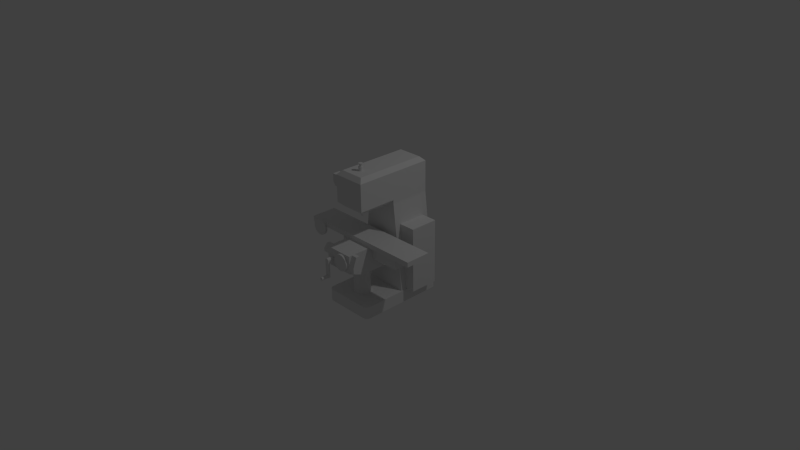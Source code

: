 # Source: mill.blend  (saved by Blender 2.73.0; exported with 4.5.12 LTS)
import bpy
from mathutils import Matrix  # noqa: F401  (used for matrix-valued properties, if any)

bpy.ops.wm.read_factory_settings(use_empty=True)
scene = bpy.context.scene
scene.name = 'Scene'

# ---- collections
col_collection_1 = bpy.data.collections.new('Collection 1'); scene.collection.children.link(col_collection_1)

# ---- world
world_world = bpy.data.worlds.new('World'); scene.world = world_world
world_world.color = (0.05088, 0.05088, 0.05088)
world_world.use_sun_shadow = False
world_world.sun_shadow_jitter_overblur = 0.0
world_world.cycles.sampling_method = 'MANUAL'
world_world.cycles.sample_map_resolution = 256

# ---- cameras
cam_camera = bpy.data.cameras.new('Camera')
cam_camera.clip_end = 100.0
cam_camera.lens = 35.0
cam_camera.sensor_width = 32.0
cam_camera.sensor_height = 18.0
cam_camera.ortho_scale = 7.314
cam_camera.dof.focus_distance = 0.0
cam_camera.dof.aperture_fstop = 128.0

# ---- lights
light_lamp = bpy.data.lights.new('Lamp', 'POINT')
light_lamp.transmission_factor = 0.0
light_lamp.cutoff_distance = 30.0
light_lamp.energy = 100.0
light_lamp.shadow_buffer_clip_start = 1.001
light_lamp.shadow_soft_size = 0.1
light_lamp.shadow_maximum_resolution = 0.006
light_lamp.use_absolute_resolution = True
light_lamp.cycles.use_multiple_importance_sampling = False

# ---- meshes
me_mill = bpy.data.meshes.new('mill')
me_mill.from_pydata([(582.5, 1150.0, 520.0), (587.9, 1200.0, 520.0), (440.0, 1150.0, 520.0), (440.0, 1200.0, 520.0), (590.0, 1220.0, 550.0), (587.9, 1200.0, 470.0), (590.0, 1220.0, 50.0), (582.5, 1150.0, 470.0), (475.0, 150.0, 50.0), (475.0, 150.0, 550.0), (980.0, 800.0, 610.0), (980.0, 800.0, 660.0), (980.0, 650.0, 660.0), (980.0, 800.0, 550.0), (980.0, 500.0, 550.0), (980.0, 500.0, 1010.0), (980.0, 650.0, 870.0), (980.0, 610.0, 1210.0), (980.0, 580.0, 1210.0), (980.0, 610.0, 1120.0), (980.0, 800.0, 1120.0), (980.0, 800.0, 920.0), (980.0, 800.0, 870.0), (620.0, 580.0, 1210.0), (620.0, 710.0, 1210.0), (620.0, 500.0, 1010.0), (620.0, 710.0, 1130.0), (620.0, 700.0, 860.0), (620.0, 500.0, 550.0), (620.0, 700.0, 660.0), (620.0, 800.0, 860.0), (620.0, 800.0, 920.0), (620.0, 800.0, 1130.0), (620.0, 800.0, 660.0), (620.0, 800.0, 610.0), (620.0, 800.0, 550.0), (711.9, 496.1, 1300.0), (714.4, 493.8, 1300.0), (725.0, 680.0, 1300.0), (702.5, 499.8, 1300.0), (705.9, 499.1, 1300.0), (709.0, 497.9, 1300.0), (716.6, 491.2, 1300.0), (718.2, 488.2, 1300.0), (725.0, 480.0, 1300.0), (724.9, 682.1, 1300.0), (690.7, 703.2, 1300.0), (699.2, 500.0, 1300.0), (686.9, 701.3, 1300.0), (683.5, 698.8, 1300.0), (684.4, 492.6, 1300.0), (686.8, 495.0, 1300.0), (675.0, 680.0, 1300.0), (689.5, 497.0, 1300.0), (692.5, 498.6, 1300.0), (680.5, 695.7, 1300.0), (678.2, 692.2, 1300.0), (676.4, 688.3, 1300.0), (675.4, 684.2, 1300.0), (695.8, 499.6, 1300.0), (703.2, 704.8, 1300.0), (724.2, 686.3, 1300.0), (698.9, 705.0, 1300.0), (694.7, 704.4, 1300.0), (722.8, 690.3, 1300.0), (720.7, 694.0, 1300.0), (718.0, 697.3, 1300.0), (714.9, 700.1, 1300.0), (711.3, 702.3, 1300.0), (707.3, 703.9, 1300.0), (680.0, 480.0, 1300.0), (675.0, 480.0, 1300.0), (680.3, 476.6, 1300.0), (675.3, 475.9, 1300.0), (681.1, 473.3, 1300.0), (676.4, 471.9, 1300.0), (682.5, 470.2, 1300.0), (678.0, 468.1, 1300.0), (684.4, 467.4, 1300.0), (680.3, 464.6, 1300.0), (686.8, 465.0, 1300.0), (683.1, 461.6, 1300.0), (689.5, 463.0, 1300.0), (686.3, 459.1, 1300.0), (692.5, 461.4, 1300.0), (690.0, 457.1, 1300.0), (695.8, 460.4, 1300.0), (693.9, 455.8, 1300.0), (699.2, 460.0, 1300.0), (697.9, 455.1, 1300.0), (702.5, 460.2, 1300.0), (702.1, 455.1, 1300.0), (705.9, 460.9, 1300.0), (706.1, 455.8, 1300.0), (709.0, 462.1, 1300.0), (710.0, 457.1, 1300.0), (711.9, 463.9, 1300.0), (713.7, 459.1, 1300.0), (714.4, 466.2, 1300.0), (716.9, 461.6, 1300.0), (716.6, 468.8, 1300.0), (719.7, 464.6, 1300.0), (718.2, 471.8, 1300.0), (722.0, 468.1, 1300.0), (719.4, 475.0, 1300.0), (723.6, 471.9, 1300.0), (719.9, 478.3, 1300.0), (724.7, 475.9, 1300.0), (719.9, 481.7, 1300.0), (719.4, 485.0, 1300.0), (680.3, 483.4, 1300.0), (681.1, 486.7, 1300.0), (682.5, 489.8, 1300.0), (782.2, 752.8, 1210.0), (793.9, 765.1, 1210.0), (718.0, 697.3, 1210.0), (1050.0, 610.0, 1210.0), (1050.0, 680.0, 1210.0), (980.0, 680.0, 1210.0), (550.0, 750.0, 1210.0), (550.0, 710.0, 1210.0), (620.0, 750.0, 1210.0), (686.9, 701.3, 1210.0), (690.7, 703.2, 1210.0), (620.0, 800.0, 1210.0), (694.7, 704.4, 1210.0), (714.9, 700.1, 1210.0), (694.7, 655.6, 1210.0), (690.7, 656.8, 1210.0), (680.5, 695.7, 1210.0), (683.5, 698.8, 1210.0), (980.0, 800.0, 1210.0), (889.3, 785.6, 1210.0), (905.0, 779.3, 1210.0), (782.2, 627.2, 1210.0), (772.7, 641.2, 1210.0), (725.0, 680.0, 1210.0), (760.0, 690.0, 1210.0), (761.4, 706.9, 1210.0), (722.8, 690.3, 1210.0), (724.2, 673.7, 1210.0), (722.8, 669.7, 1210.0), (793.9, 614.9, 1210.0), (919.5, 770.4, 1210.0), (932.2, 759.2, 1210.0), (942.9, 746.0, 1210.0), (951.1, 731.2, 1210.0), (956.8, 715.2, 1210.0), (855.8, 590.1, 1210.0), (724.9, 677.9, 1210.0), (720.7, 666.0, 1210.0), (718.0, 662.7, 1210.0), (807.6, 604.8, 1210.0), (714.9, 659.9, 1210.0), (711.3, 657.7, 1210.0), (959.6, 698.5, 1210.0), (960.0, 690.0, 1210.0), (959.6, 681.5, 1210.0), (956.8, 664.8, 1210.0), (919.5, 609.6, 1210.0), (905.0, 600.7, 1210.0), (686.9, 658.7, 1210.0), (683.5, 661.2, 1210.0), (680.5, 664.3, 1210.0), (698.9, 705.0, 1210.0), (703.2, 704.8, 1210.0), (707.3, 703.9, 1210.0), (822.7, 782.8, 1210.0), (838.9, 787.8, 1210.0), (855.8, 789.9, 1210.0), (872.7, 789.2, 1210.0), (951.1, 648.8, 1210.0), (942.9, 634.0, 1210.0), (932.2, 620.8, 1210.0), (889.3, 594.4, 1210.0), (872.7, 590.8, 1210.0), (838.9, 592.2, 1210.0), (822.7, 597.2, 1210.0), (807.6, 775.2, 1210.0), (711.3, 702.3, 1210.0), (720.7, 694.0, 1210.0), (765.7, 723.3, 1210.0), (772.7, 738.8, 1210.0), (707.3, 656.1, 1210.0), (703.2, 655.2, 1210.0), (698.9, 655.0, 1210.0), (675.0, 680.0, 1210.0), (675.4, 684.2, 1210.0), (676.4, 688.3, 1210.0), (678.2, 692.2, 1210.0), (678.2, 667.8, 1210.0), (676.4, 671.7, 1210.0), (675.4, 675.8, 1210.0), (765.7, 656.7, 1210.0), (761.4, 673.1, 1210.0), (724.9, 682.1, 1210.0), (724.2, 686.3, 1210.0), (470.0, 800.0, 660.0), (52.02, 800.0, 920.0), (0.0, 800.0, 920.0), (0.0, 800.0, 610.0), (248.0, 800.0, 920.0), (470.0, 800.0, 860.0), (1350.0, 800.0, 870.0), (1350.0, 800.0, 660.0), (1600.0, 800.0, 610.0), (1600.0, 800.0, 920.0), (1600.0, 860.0, 920.0), (210.0, 860.0, 920.0), (222.2, 849.2, 920.0), (232.9, 836.0, 920.0), (241.1, 821.2, 920.0), (246.8, 805.2, 920.0), (0.0, 860.0, 920.0), (55.71, 813.3, 920.0), (62.7, 828.8, 920.0), (72.2, 842.8, 920.0), (83.93, 855.1, 920.0), (90.0, 860.0, 920.0), (550.0, 1448.0, 1010.0), (550.0, 1448.0, 920.0), (590.0, 1448.0, 1010.0), (590.0, 1448.0, 920.0), (520.0, 1498.0, 1010.0), (520.0, 1498.0, 920.0), (520.0, 1588.0, 1010.0), (520.0, 1588.0, 920.0), (590.0, 1588.0, 1010.0), (590.0, 1588.0, 920.0), (699.9, 150.0, 793.9), (712.2, 150.0, 782.2), (726.2, 150.0, 772.7), (741.7, 150.0, 765.7), (1105.0, 150.0, 50.0), (1055.0, 150.0, 0.0), (525.0, 150.0, 1100.0), (1055.0, 150.0, 1100.0), (783.5, 150.0, 959.6), (525.0, 150.0, 0.0), (515.6, 150.0, 0.7387), (506.5, 150.0, 2.937), (497.8, 150.0, 6.54), (489.7, 150.0, 11.46), (482.6, 150.0, 17.57), (766.5, 150.0, 959.6), (749.8, 150.0, 956.8), (733.8, 150.0, 951.1), (758.1, 150.0, 761.4), (775.0, 150.0, 760.0), (1105.0, 150.0, 550.0), (791.9, 150.0, 761.4), (808.3, 150.0, 765.7), (476.5, 150.0, 24.73), (471.5, 150.0, 32.76), (467.9, 150.0, 41.46), (675.1, 150.0, 855.8), (677.2, 150.0, 838.9), (823.8, 150.0, 772.7), (837.8, 150.0, 782.2), (850.1, 150.0, 793.9), (1114.0, 150.0, 50.61), (1112.0, 150.0, 41.46), (1108.0, 150.0, 32.76), (1104.0, 150.0, 24.73), (1082.0, 150.0, 6.54), (1074.0, 150.0, 2.937), (1064.0, 150.0, 0.7387), (679.4, 150.0, 889.3), (675.8, 150.0, 872.7), (465.0, 150.0, 1040.0), (682.2, 150.0, 822.7), (689.8, 150.0, 807.6), (860.2, 150.0, 807.6), (867.8, 150.0, 822.7), (872.8, 150.0, 838.9), (1097.0, 150.0, 17.57), (1090.0, 150.0, 11.46), (874.9, 150.0, 855.8), (874.2, 150.0, 872.7), (1115.0, 150.0, 1040.0), (844.2, 150.0, 932.2), (831.0, 150.0, 942.9), (694.6, 150.0, 919.5), (476.5, 150.0, 1075.0), (482.6, 150.0, 1082.0), (471.5, 150.0, 1067.0), (465.0, 150.0, 60.0), (465.7, 150.0, 50.61), (816.2, 150.0, 951.1), (800.2, 150.0, 956.8), (719.0, 150.0, 942.9), (705.8, 150.0, 932.2), (515.6, 150.0, 1099.0), (506.5, 150.0, 1097.0), (1115.0, 150.0, 60.0), (489.7, 150.0, 1089.0), (497.8, 150.0, 1093.0), (685.7, 150.0, 905.0), (465.7, 150.0, 1049.0), (467.9, 150.0, 1059.0), (855.4, 150.0, 919.5), (1097.0, 150.0, 1082.0), (1104.0, 150.0, 1075.0), (870.6, 150.0, 889.3), (864.3, 150.0, 905.0), (1114.0, 150.0, 1049.0), (1074.0, 150.0, 1097.0), (1082.0, 150.0, 1093.0), (1090.0, 150.0, 1089.0), (1108.0, 150.0, 1067.0), (1112.0, 150.0, 1059.0), (1064.0, 150.0, 1099.0), (758.1, 500.0, 761.4), (741.7, 500.0, 765.7), (726.2, 500.0, 772.7), (712.2, 500.0, 782.2), (837.8, 500.0, 782.2), (823.8, 500.0, 772.7), (733.8, 500.0, 951.1), (749.8, 500.0, 956.8), (864.3, 500.0, 905.0), (870.6, 500.0, 889.3), (808.3, 500.0, 765.7), (791.9, 500.0, 761.4), (775.0, 500.0, 760.0), (874.2, 500.0, 872.7), (874.9, 500.0, 855.8), (872.8, 500.0, 838.9), (867.8, 500.0, 822.7), (860.2, 500.0, 807.6), (850.1, 500.0, 793.9), (816.2, 500.0, 951.1), (831.0, 500.0, 942.9), (766.5, 500.0, 959.6), (783.5, 500.0, 959.6), (800.2, 500.0, 956.8), (844.2, 500.0, 932.2), (855.4, 500.0, 919.5), (699.9, 500.0, 793.9), (689.8, 500.0, 807.6), (682.2, 500.0, 822.7), (675.8, 500.0, 872.7), (679.4, 500.0, 889.3), (685.7, 500.0, 905.0), (694.6, 500.0, 919.5), (705.8, 500.0, 932.2), (719.0, 500.0, 942.9), (677.2, 500.0, 838.9), (675.1, 500.0, 855.8), (675.0, 500.0, 860.0), (1018.0, 957.0, 475.0), (990.0, 1220.0, 550.0), (990.0, 1220.0, 50.0), (1018.0, 957.0, 125.0), (1104.0, 157.0, 125.0), (1104.0, 157.0, 475.0), (620.0, 800.0, 1170.0), (980.0, 800.0, 1165.0), (1050.0, 800.0, 1165.0), (1050.0, 800.0, 1120.0), (550.0, 800.0, 1130.0), (550.0, 800.0, 1170.0), (990.0, 1270.0, 550.0), (940.0, 1220.0, 550.0), (640.0, 1220.0, 550.0), (590.0, 1270.0, 550.0), (800.0, 1160.0, 840.4), (825.0, 1160.0, 841.5), (799.8, 1160.0, 842.1), (824.2, 1160.0, 847.4), (799.3, 1160.0, 843.7), (822.5, 1160.0, 853.0), (798.5, 1160.0, 845.2), (819.8, 1160.0, 858.4), (797.5, 1160.0, 846.6), (816.3, 1160.0, 863.1), (796.3, 1160.0, 847.8), (812.0, 1160.0, 867.2), (794.9, 1160.0, 848.7), (807.1, 1160.0, 870.6), (793.3, 1160.0, 849.4), (801.7, 1160.0, 873.0), (791.7, 1160.0, 849.9), (795.9, 1160.0, 874.5), (790.0, 1160.0, 850.0), (790.0, 1160.0, 875.0), (788.3, 1160.0, 849.9), (784.1, 1160.0, 874.5), (786.7, 1160.0, 849.4), (778.3, 1160.0, 873.0), (785.1, 1160.0, 848.7), (772.9, 1160.0, 870.6), (783.7, 1160.0, 847.8), (768.0, 1160.0, 867.2), (782.5, 1160.0, 846.6), (763.7, 1160.0, 863.1), (781.5, 1160.0, 845.2), (760.2, 1160.0, 858.4), (780.7, 1160.0, 843.7), (757.5, 1160.0, 853.0), (780.2, 1160.0, 842.1), (755.8, 1160.0, 847.4), (780.0, 1160.0, 840.4), (755.0, 1160.0, 841.5), (780.1, 1160.0, 838.7), (755.3, 1160.0, 835.6), (780.4, 1160.0, 837.1), (756.5, 1160.0, 829.8), (781.1, 1160.0, 835.5), (758.7, 1160.0, 824.2), (782.0, 1160.0, 834.1), (761.9, 1160.0, 819.2), (783.1, 1160.0, 832.8), (765.8, 1160.0, 814.7), (784.4, 1160.0, 831.7), (770.4, 1160.0, 811.0), (785.9, 1160.0, 830.9), (775.6, 1160.0, 808.1), (787.5, 1160.0, 830.3), (781.2, 1160.0, 806.1), (789.2, 1160.0, 830.0), (787.0, 1160.0, 805.1), (790.0, 1160.0, 830.0), (790.0, 1160.0, 805.0), (790.8, 1160.0, 830.0), (793.0, 1160.0, 805.1), (792.5, 1160.0, 830.3), (798.8, 1160.0, 806.1), (794.1, 1160.0, 830.9), (804.4, 1160.0, 808.1), (795.6, 1160.0, 831.7), (809.6, 1160.0, 811.0), (796.9, 1160.0, 832.8), (814.2, 1160.0, 814.7), (798.0, 1160.0, 834.1), (818.1, 1160.0, 819.2), (798.9, 1160.0, 835.5), (821.3, 1160.0, 824.2), (799.6, 1160.0, 837.1), (823.5, 1160.0, 829.8), (799.9, 1160.0, 838.7), (824.7, 1160.0, 835.6), (752.5, 1200.0, 873.0), (748.7, 1200.0, 876.3), (747.4, 1200.0, 866.2), (743.2, 1200.0, 868.8), (743.6, 1200.0, 858.6), (739.0, 1200.0, 860.5), (741.1, 1200.0, 850.5), (736.2, 1200.0, 851.6), (740.0, 1200.0, 842.1), (735.0, 1200.0, 842.3), (740.4, 1200.0, 833.6), (735.4, 1200.0, 833.0), (742.2, 1200.0, 825.4), (737.4, 1200.0, 823.9), (745.4, 1200.0, 817.5), (740.9, 1200.0, 815.2), (749.8, 1200.0, 810.3), (745.8, 1200.0, 807.3), (755.4, 1200.0, 803.9), (751.9, 1200.0, 800.3), (762.0, 1200.0, 798.6), (759.2, 1200.0, 794.4), (769.4, 1200.0, 794.4), (767.3, 1200.0, 789.9), (777.4, 1200.0, 791.6), (776.1, 1200.0, 786.8), (785.8, 1200.0, 790.2), (785.3, 1200.0, 785.2), (790.0, 1200.0, 790.0), (790.0, 1200.0, 785.0), (794.2, 1200.0, 790.2), (794.7, 1200.0, 785.2), (802.6, 1200.0, 791.6), (803.9, 1200.0, 786.8), (810.6, 1200.0, 794.4), (812.7, 1200.0, 789.9), (818.0, 1200.0, 798.6), (820.8, 1200.0, 794.4), (824.6, 1200.0, 803.9), (828.1, 1200.0, 800.3), (830.2, 1200.0, 810.3), (834.2, 1200.0, 807.3), (834.6, 1200.0, 817.5), (839.1, 1200.0, 815.2), (837.8, 1200.0, 825.4), (842.6, 1200.0, 823.9), (839.6, 1200.0, 833.6), (844.6, 1200.0, 833.0), (840.0, 1200.0, 842.1), (845.0, 1200.0, 842.3), (838.9, 1200.0, 850.5), (843.8, 1200.0, 851.6), (836.4, 1200.0, 858.6), (841.0, 1200.0, 860.5), (832.6, 1200.0, 866.2), (836.8, 1200.0, 868.8), (827.5, 1200.0, 873.0), (831.3, 1200.0, 876.3), (821.4, 1200.0, 878.9), (824.6, 1200.0, 882.8), (814.4, 1200.0, 883.7), (816.8, 1200.0, 888.0), (806.7, 1200.0, 887.1), (808.3, 1200.0, 891.9), (798.5, 1200.0, 889.3), (799.3, 1200.0, 894.2), (790.0, 1200.0, 890.0), (790.0, 1200.0, 895.0), (781.5, 1200.0, 889.3), (780.7, 1200.0, 894.2), (773.3, 1200.0, 887.1), (771.7, 1200.0, 891.9), (765.6, 1200.0, 883.7), (763.2, 1200.0, 888.0), (758.6, 1200.0, 878.9), (755.4, 1200.0, 882.8), (803.9, 1220.0, 786.8), (794.7, 1220.0, 785.2), (776.1, 1220.0, 786.8), (767.3, 1220.0, 789.9), (785.3, 1220.0, 785.2), (824.6, 1220.0, 882.8), (831.3, 1220.0, 876.3), (940.0, 1220.0, 970.0), (735.0, 1220.0, 842.3), (736.2, 1220.0, 851.6), (640.0, 1220.0, 970.0), (739.0, 1220.0, 860.5), (743.2, 1220.0, 868.8), (748.7, 1220.0, 876.3), (755.4, 1220.0, 882.8), (763.2, 1220.0, 888.0), (836.8, 1220.0, 868.8), (841.0, 1220.0, 860.5), (843.8, 1220.0, 851.6), (839.1, 1220.0, 815.2), (834.2, 1220.0, 807.3), (828.1, 1220.0, 800.3), (759.2, 1220.0, 794.4), (751.9, 1220.0, 800.3), (745.8, 1220.0, 807.3), (790.0, 1220.0, 895.0), (799.3, 1220.0, 894.2), (808.3, 1220.0, 891.9), (816.8, 1220.0, 888.0), (845.0, 1220.0, 842.3), (844.6, 1220.0, 833.0), (842.6, 1220.0, 823.9), (820.8, 1220.0, 794.4), (812.7, 1220.0, 789.9), (740.9, 1220.0, 815.2), (737.4, 1220.0, 823.9), (735.4, 1220.0, 833.0), (771.7, 1220.0, 891.9), (780.7, 1220.0, 894.2), (775.0, 1700.0, 839.4), (765.0, 1700.0, 838.9), (775.1, 1700.0, 841.9), (765.2, 1700.0, 843.2), (775.7, 1700.0, 844.4), (766.1, 1700.0, 847.3), (776.6, 1700.0, 846.8), (767.7, 1700.0, 851.3), (777.9, 1700.0, 848.9), (769.9, 1700.0, 854.9), (779.6, 1700.0, 850.8), (772.7, 1700.0, 858.0), (781.6, 1700.0, 852.4), (776.0, 1700.0, 860.7), (783.8, 1700.0, 853.7), (779.7, 1700.0, 862.8), (786.2, 1700.0, 854.5), (783.7, 1700.0, 864.2), (788.7, 1700.0, 854.9), (787.9, 1700.0, 864.9), (790.0, 1700.0, 855.0), (790.0, 1700.0, 865.0), (791.3, 1700.0, 854.9), (792.1, 1700.0, 864.9), (793.8, 1700.0, 854.5), (796.3, 1700.0, 864.2), (796.2, 1700.0, 853.7), (800.3, 1700.0, 862.8), (798.4, 1700.0, 852.4), (804.0, 1700.0, 860.7), (800.4, 1700.0, 850.8), (807.3, 1700.0, 858.0), (802.1, 1700.0, 848.9), (810.1, 1700.0, 854.9), (803.4, 1700.0, 846.8), (812.3, 1700.0, 851.3), (804.3, 1700.0, 844.4), (813.9, 1700.0, 847.3), (804.9, 1700.0, 841.9), (814.8, 1700.0, 843.2), (805.0, 1700.0, 839.4), (815.0, 1700.0, 838.9), (804.7, 1700.0, 836.8), (814.4, 1700.0, 834.7), (803.9, 1700.0, 834.4), (813.2, 1700.0, 830.7), (802.8, 1700.0, 832.1), (811.3, 1700.0, 826.9), (801.3, 1700.0, 830.1), (808.8, 1700.0, 823.5), (799.4, 1700.0, 828.3), (805.7, 1700.0, 820.5), (797.3, 1700.0, 826.9), (802.2, 1700.0, 818.2), (795.0, 1700.0, 825.9), (798.3, 1700.0, 816.4), (792.5, 1700.0, 825.2), (794.2, 1700.0, 815.4), (790.0, 1700.0, 825.0), (790.0, 1700.0, 815.0), (787.5, 1700.0, 825.2), (785.8, 1700.0, 815.4), (785.0, 1700.0, 825.9), (781.7, 1700.0, 816.4), (782.7, 1700.0, 826.9), (777.8, 1700.0, 818.2), (780.6, 1700.0, 828.3), (774.3, 1700.0, 820.5), (778.7, 1700.0, 830.1), (771.2, 1700.0, 823.5), (777.2, 1700.0, 832.1), (768.7, 1700.0, 826.9), (776.1, 1700.0, 834.4), (766.8, 1700.0, 830.7), (775.3, 1700.0, 836.8), (765.6, 1700.0, 834.7), (796.3, 1650.0, 864.2), (792.1, 1650.0, 864.9), (940.0, 1650.0, 970.0), (783.7, 1650.0, 864.2), (779.7, 1650.0, 862.8), (640.0, 1650.0, 970.0), (787.9, 1650.0, 864.9), (640.0, 1650.0, 100.0), (777.8, 1650.0, 818.2), (781.7, 1650.0, 816.4), (785.8, 1650.0, 815.4), (790.0, 1650.0, 815.0), (940.0, 1650.0, 100.0), (794.2, 1650.0, 815.4), (798.3, 1650.0, 816.4), (813.9, 1650.0, 847.3), (814.8, 1650.0, 843.2), (815.0, 1650.0, 838.9), (776.0, 1650.0, 860.7), (772.7, 1650.0, 858.0), (769.9, 1650.0, 854.9), (767.7, 1650.0, 851.3), (766.1, 1650.0, 847.3), (765.2, 1650.0, 843.2), (768.7, 1650.0, 826.9), (771.2, 1650.0, 823.5), (774.3, 1650.0, 820.5), (808.8, 1650.0, 823.5), (811.3, 1650.0, 826.9), (813.2, 1650.0, 830.7), (814.4, 1650.0, 834.7), (812.3, 1650.0, 851.3), (810.1, 1650.0, 854.9), (807.3, 1650.0, 858.0), (765.0, 1650.0, 838.9), (765.6, 1650.0, 834.7), (766.8, 1650.0, 830.7), (802.2, 1650.0, 818.2), (805.7, 1650.0, 820.5), (804.0, 1650.0, 860.7), (800.3, 1650.0, 862.8), (590.0, 1270.0, 1020.0), (590.0, 1600.0, 1020.0), (590.0, 1600.0, 50.0), (990.0, 1600.0, 50.0), (990.0, 1270.0, 1020.0), (990.0, 1600.0, 1020.0), (1115.0, 0.0, 60.0), (1115.0, 0.0, 1040.0), (525.0, 0.0, 1100.0), (1055.0, 0.0, 1100.0), (465.0, 0.0, 60.0), (465.0, 0.0, 1040.0), (525.0, 0.0, 0.0), (1055.0, 0.0, 0.0), (1064.0, 0.0, 1099.0), (489.7, 0.0, 11.46), (497.8, 0.0, 6.54), (465.7, 0.0, 50.61), (465.7, 0.0, 1049.0), (506.5, 0.0, 1097.0), (471.5, 0.0, 32.76), (476.5, 0.0, 24.73), (482.6, 0.0, 17.57), (1074.0, 0.0, 2.937), (1082.0, 0.0, 6.54), (1108.0, 0.0, 32.76), (1112.0, 0.0, 41.46), (1114.0, 0.0, 50.61), (506.5, 0.0, 2.937), (515.6, 0.0, 0.7387), (1074.0, 0.0, 1097.0), (1114.0, 0.0, 1049.0), (1112.0, 0.0, 1059.0), (515.6, 0.0, 1099.0), (467.9, 0.0, 41.46), (1064.0, 0.0, 0.7387), (1090.0, 0.0, 11.46), (1097.0, 0.0, 17.57), (1104.0, 0.0, 24.73), (1082.0, 0.0, 1093.0), (1090.0, 0.0, 1089.0), (1097.0, 0.0, 1082.0), (1108.0, 0.0, 1067.0), (1104.0, 0.0, 1075.0), (476.5, 0.0, 1075.0), (471.5, 0.0, 1067.0), (467.9, 0.0, 1059.0), (482.6, 0.0, 1082.0), (497.8, 0.0, 1093.0), (489.7, 0.0, 1089.0), (791.3, 1730.0, 854.9), (790.0, 1730.0, 855.0), (793.8, 1730.0, 854.5), (796.2, 1730.0, 853.7), (798.4, 1730.0, 852.4), (800.4, 1730.0, 850.8), (802.1, 1730.0, 848.9), (803.4, 1730.0, 846.8), (804.3, 1730.0, 844.4), (804.9, 1730.0, 841.9), (805.0, 1730.0, 839.4), (804.7, 1730.0, 836.8), (803.9, 1730.0, 834.4), (802.8, 1730.0, 832.1), (801.3, 1730.0, 830.1), (799.4, 1730.0, 828.3), (797.3, 1730.0, 826.9), (795.0, 1730.0, 825.9), (792.5, 1730.0, 825.2), (790.0, 1730.0, 825.0), (787.5, 1730.0, 825.2), (785.0, 1730.0, 825.9), (782.7, 1730.0, 826.9), (780.6, 1730.0, 828.3), (778.7, 1730.0, 830.1), (777.2, 1730.0, 832.1), (776.1, 1730.0, 834.4), (775.3, 1730.0, 836.8), (775.0, 1730.0, 839.4), (775.1, 1730.0, 841.9), (775.7, 1730.0, 844.4), (776.6, 1730.0, 846.8), (777.9, 1730.0, 848.9), (779.6, 1730.0, 850.8), (781.6, 1730.0, 852.4), (783.8, 1730.0, 853.7), (786.2, 1730.0, 854.5), (788.7, 1730.0, 854.9), (794.2, 1730.0, 815.4), (798.3, 1730.0, 816.4), (802.2, 1730.0, 818.2), (805.7, 1730.0, 820.5), (808.8, 1730.0, 823.5), (811.3, 1730.0, 826.9), (813.2, 1730.0, 830.7), (814.4, 1730.0, 834.7), (815.0, 1730.0, 838.9), (814.8, 1730.0, 843.2), (813.9, 1730.0, 847.3), (812.3, 1730.0, 851.3), (810.1, 1730.0, 854.9), (807.3, 1730.0, 858.0), (804.0, 1730.0, 860.7), (800.3, 1730.0, 862.8), (796.3, 1730.0, 864.2), (792.1, 1730.0, 864.9), (790.0, 1730.0, 865.0), (787.9, 1730.0, 864.9), (783.7, 1730.0, 864.2), (779.7, 1730.0, 862.8), (776.0, 1730.0, 860.7), (772.7, 1730.0, 858.0), (769.9, 1730.0, 854.9), (767.7, 1730.0, 851.3), (766.1, 1730.0, 847.3), (765.2, 1730.0, 843.2), (765.0, 1730.0, 838.9), (765.6, 1730.0, 834.7), (766.8, 1730.0, 830.7), (768.7, 1730.0, 826.9), (771.2, 1730.0, 823.5), (774.3, 1730.0, 820.5), (777.8, 1730.0, 818.2), (781.7, 1730.0, 816.4), (785.8, 1730.0, 815.4), (790.0, 1730.0, 815.0), (792.1, 1740.0, 864.9), (790.0, 1740.0, 865.0), (796.3, 1740.0, 864.2), (800.3, 1740.0, 862.8), (804.0, 1740.0, 860.7), (807.3, 1740.0, 858.0), (810.1, 1740.0, 854.9), (812.3, 1740.0, 851.3), (813.9, 1740.0, 847.3), (814.8, 1740.0, 843.2), (815.0, 1740.0, 838.9), (814.4, 1740.0, 834.7), (813.2, 1740.0, 830.7), (811.3, 1740.0, 826.9), (808.8, 1740.0, 823.5), (805.7, 1740.0, 820.5), (802.2, 1740.0, 818.2), (798.3, 1740.0, 816.4), (794.2, 1740.0, 815.4), (790.0, 1740.0, 815.0), (785.8, 1740.0, 815.4), (781.7, 1740.0, 816.4), (777.8, 1740.0, 818.2), (774.3, 1740.0, 820.5), (771.2, 1740.0, 823.5), (768.7, 1740.0, 826.9), (766.8, 1740.0, 830.7), (765.6, 1740.0, 834.7), (765.0, 1740.0, 838.9), (765.2, 1740.0, 843.2), (766.1, 1740.0, 847.3), (767.7, 1740.0, 851.3), (769.9, 1740.0, 854.9), (772.7, 1740.0, 858.0), (776.0, 1740.0, 860.7), (779.7, 1740.0, 862.8), (783.7, 1740.0, 864.2), (787.9, 1740.0, 864.9), (794.2, 1175.0, 790.2), (790.0, 1175.0, 790.0), (802.6, 1175.0, 791.6), (810.6, 1175.0, 794.4), (818.0, 1175.0, 798.6), (824.6, 1175.0, 803.9), (830.2, 1175.0, 810.3), (834.6, 1175.0, 817.5), (837.8, 1175.0, 825.4), (839.6, 1175.0, 833.6), (840.0, 1175.0, 842.1), (838.9, 1175.0, 850.5), (836.4, 1175.0, 858.6), (832.6, 1175.0, 866.2), (827.5, 1175.0, 873.0), (821.4, 1175.0, 878.9), (814.4, 1175.0, 883.7), (806.7, 1175.0, 887.1), (798.5, 1175.0, 889.3), (790.0, 1175.0, 890.0), (781.5, 1175.0, 889.3), (773.3, 1175.0, 887.1), (765.6, 1175.0, 883.7), (758.6, 1175.0, 878.9), (752.5, 1175.0, 873.0), (747.4, 1175.0, 866.2), (743.6, 1175.0, 858.6), (741.1, 1175.0, 850.5), (740.0, 1175.0, 842.1), (740.4, 1175.0, 833.6), (742.2, 1175.0, 825.4), (745.4, 1175.0, 817.5), (749.8, 1175.0, 810.3), (755.4, 1175.0, 803.9), (762.0, 1175.0, 798.6), (769.4, 1175.0, 794.4), (777.4, 1175.0, 791.6), (785.8, 1175.0, 790.2), (790.8, 1110.0, 830.0), (790.0, 1110.0, 830.0), (792.5, 1110.0, 830.3), (794.1, 1110.0, 830.9), (795.6, 1110.0, 831.7), (796.9, 1110.0, 832.8), (798.0, 1110.0, 834.1), (798.9, 1110.0, 835.5), (799.6, 1110.0, 837.1), (799.9, 1110.0, 838.7), (800.0, 1110.0, 840.4), (799.8, 1110.0, 842.1), (799.3, 1110.0, 843.7), (798.5, 1110.0, 845.2), (797.5, 1110.0, 846.6), (796.3, 1110.0, 847.8), (794.9, 1110.0, 848.7), (793.3, 1110.0, 849.4), (791.7, 1110.0, 849.9), (790.0, 1110.0, 850.0), (788.3, 1110.0, 849.9), (786.7, 1110.0, 849.4), (785.1, 1110.0, 848.7), (783.7, 1110.0, 847.8), (782.5, 1110.0, 846.6), (781.5, 1110.0, 845.2), (780.7, 1110.0, 843.7), (780.2, 1110.0, 842.1), (780.0, 1110.0, 840.4), (780.1, 1110.0, 838.7), (780.4, 1110.0, 837.1), (781.1, 1110.0, 835.5), (782.0, 1110.0, 834.1), (783.1, 1110.0, 832.8), (784.4, 1110.0, 831.7), (785.9, 1110.0, 830.9), (787.5, 1110.0, 830.3), (789.2, 1110.0, 830.0), (0.0, 860.0, 610.0), (1600.0, 860.0, 610.0), (1223.0, 157.0, 475.0), (1223.0, 957.0, 475.0), (1223.0, 157.0, 125.0), (1223.0, 957.0, 125.0), (83.93, 704.9, 920.0), (72.2, 717.2, 920.0), (249.6, 771.5, 920.0), (51.44, 763.1, 920.0), (50.0, 780.0, 920.0), (51.44, 796.9, 920.0), (249.6, 788.5, 920.0), (195.0, 690.7, 920.0), (179.3, 684.4, 920.0), (246.8, 754.8, 920.0), (62.7, 731.2, 920.0), (55.71, 746.7, 920.0), (162.7, 680.8, 920.0), (145.8, 680.1, 920.0), (128.9, 682.2, 920.0), (241.1, 738.8, 920.0), (232.9, 724.0, 920.0), (112.7, 687.2, 920.0), (97.57, 694.8, 920.0), (222.2, 710.8, 920.0), (209.5, 699.6, 920.0), (250.0, 780.0, 950.0), (249.6, 788.5, 950.0), (246.8, 805.2, 950.0), (241.1, 821.2, 950.0), (232.9, 836.0, 950.0), (222.2, 849.2, 950.0), (209.5, 860.4, 950.0), (209.5, 860.4, 920.0), (195.0, 869.3, 920.0), (195.0, 869.3, 950.0), (179.3, 875.6, 920.0), (179.3, 875.6, 950.0), (162.7, 879.2, 920.0), (162.7, 879.2, 950.0), (145.8, 879.9, 920.0), (145.8, 879.9, 950.0), (128.9, 877.8, 920.0), (128.9, 877.8, 950.0), (112.7, 872.8, 920.0), (112.7, 872.8, 950.0), (97.57, 865.2, 920.0), (97.57, 865.2, 950.0), (83.93, 855.1, 950.0), (72.2, 842.8, 950.0), (62.7, 828.8, 950.0), (55.71, 813.3, 950.0), (51.44, 796.9, 950.0), (50.0, 780.0, 950.0), (51.44, 763.1, 950.0), (55.71, 746.7, 950.0), (62.7, 731.2, 950.0), (72.2, 717.2, 950.0), (83.93, 704.9, 950.0), (97.57, 694.8, 950.0), (112.7, 687.2, 950.0), (128.9, 682.2, 950.0), (145.8, 680.1, 950.0), (162.7, 680.8, 950.0), (179.3, 684.4, 950.0), (195.0, 690.7, 950.0), (209.5, 699.6, 950.0), (222.2, 710.8, 950.0), (232.9, 724.0, 950.0), (241.1, 738.8, 950.0), (246.8, 754.8, 950.0), (249.6, 771.5, 950.0), (1350.0, 650.0, 660.0), (1350.0, 650.0, 870.0), (470.0, 700.0, 860.0), (470.0, 700.0, 660.0), (725.0, 680.0, 1280.0), (675.0, 680.0, 1280.0), (675.4, 675.8, 1280.0), (676.4, 671.7, 1280.0), (678.2, 667.8, 1280.0), (680.5, 664.3, 1280.0), (683.5, 661.2, 1280.0), (686.9, 658.7, 1280.0), (690.7, 656.8, 1280.0), (694.7, 655.6, 1280.0), (698.9, 655.0, 1280.0), (703.2, 655.2, 1280.0), (707.3, 656.1, 1280.0), (711.3, 657.7, 1280.0), (714.9, 659.9, 1280.0), (718.0, 662.7, 1280.0), (720.7, 666.0, 1280.0), (722.8, 669.7, 1280.0), (724.2, 673.7, 1280.0), (724.9, 677.9, 1280.0), (959.6, 698.5, 1240.0), (960.0, 690.0, 1240.0), (956.8, 715.2, 1240.0), (951.1, 731.2, 1240.0), (942.9, 746.0, 1240.0), (932.2, 759.2, 1240.0), (919.5, 770.4, 1240.0), (905.0, 779.3, 1240.0), (889.3, 785.6, 1240.0), (872.7, 789.2, 1240.0), (855.8, 789.9, 1240.0), (838.9, 787.8, 1240.0), (822.7, 782.8, 1240.0), (807.6, 775.2, 1240.0), (793.9, 765.1, 1240.0), (782.2, 752.8, 1240.0), (772.7, 738.8, 1240.0), (765.7, 723.3, 1240.0), (761.4, 706.9, 1240.0), (760.0, 690.0, 1240.0), (761.4, 673.1, 1240.0), (765.7, 656.7, 1240.0), (772.7, 641.2, 1240.0), (782.2, 627.2, 1240.0), (793.9, 614.9, 1240.0), (807.6, 604.8, 1240.0), (822.7, 597.2, 1240.0), (838.9, 592.2, 1240.0), (855.8, 590.1, 1240.0), (872.7, 590.8, 1240.0), (889.3, 594.4, 1240.0), (905.0, 600.7, 1240.0), (919.5, 609.6, 1240.0), (932.2, 620.8, 1240.0), (942.9, 634.0, 1240.0), (951.1, 648.8, 1240.0), (956.8, 664.8, 1240.0), (959.6, 681.5, 1240.0), (675.0, 480.0, 1280.0), (675.3, 475.9, 1280.0), (676.4, 471.9, 1280.0), (678.0, 468.1, 1280.0), (680.3, 464.6, 1280.0), (683.1, 461.6, 1280.0), (686.3, 459.1, 1280.0), (690.0, 457.1, 1280.0), (693.9, 455.8, 1280.0), (697.9, 455.1, 1280.0), (702.1, 455.1, 1280.0), (706.1, 455.8, 1280.0), (710.0, 457.1, 1280.0), (713.7, 459.1, 1280.0), (716.9, 461.6, 1280.0), (719.7, 464.6, 1280.0), (722.0, 468.1, 1280.0), (723.6, 471.9, 1280.0), (724.7, 475.9, 1280.0), (725.0, 480.0, 1280.0), (720.0, 480.0, 1390.0), (719.9, 478.3, 1390.0), (719.4, 475.0, 1390.0), (718.2, 471.8, 1390.0), (716.6, 468.8, 1390.0), (714.4, 466.2, 1390.0), (711.9, 463.9, 1390.0), (709.0, 462.1, 1390.0), (705.9, 460.9, 1390.0), (702.5, 460.2, 1390.0), (699.2, 460.0, 1390.0), (695.8, 460.4, 1390.0), (692.5, 461.4, 1390.0), (689.5, 463.0, 1390.0), (686.8, 465.0, 1390.0), (684.4, 467.4, 1390.0), (682.5, 470.2, 1390.0), (681.1, 473.3, 1390.0), (680.3, 476.6, 1390.0), (680.0, 480.0, 1390.0), (680.3, 483.4, 1390.0), (681.1, 486.7, 1390.0), (682.5, 489.8, 1390.0), (684.4, 492.6, 1390.0), (686.8, 495.0, 1390.0), (689.5, 497.0, 1390.0), (692.5, 498.6, 1390.0), (695.8, 499.6, 1390.0), (699.2, 500.0, 1390.0), (702.5, 499.8, 1390.0), (705.9, 499.1, 1390.0), (709.0, 497.9, 1390.0), (711.9, 496.1, 1390.0), (714.4, 493.8, 1390.0), (716.6, 491.2, 1390.0), (718.2, 488.2, 1390.0), (719.4, 485.0, 1390.0), (719.9, 481.7, 1390.0), (550.0, 710.0, 1130.0), (1050.0, 610.0, 1120.0), (390.0, 1150.0, 470.0), (390.0, 1200.0, 470.0), (440.0, 1150.0, 670.0), (390.0, 1150.0, 670.0), (440.0, 1200.0, 670.0), (390.0, 1200.0, 670.0), (285.0, 1095.0, 750.0), (285.0, 1255.0, 750.0), (285.0, 1095.0, 670.0), (285.0, 1255.0, 670.0), (545.0, 1095.0, 750.0), (545.0, 1095.0, 670.0), (545.0, 1255.0, 750.0), (545.0, 1255.0, 670.0)], [], [(0, 1, 2), (2, 1, 3), (4, 1, 0), (1, 4, 5), (5, 4, 6), (5, 6, 7), (7, 6, 8), (7, 8, 0), (0, 8, 9), (0, 9, 4), (10, 11, 12), (13, 10, 14), (14, 10, 12), (14, 12, 15), (15, 12, 16), (17, 18, 19), (19, 18, 15), (20, 19, 21), (21, 19, 15), (21, 15, 22), (22, 15, 16), (23, 24, 25), (25, 24, 26), (25, 27, 28), (28, 27, 29), (30, 27, 31), (31, 27, 25), (31, 25, 32), (32, 25, 26), (29, 33, 28), (28, 33, 34), (28, 34, 35), (36, 37, 38), (39, 40, 38), (38, 40, 41), (38, 41, 36), (37, 42, 38), (38, 42, 43), (38, 43, 44), (38, 45, 46), (47, 48, 49), (39, 38, 47), (47, 38, 46), (47, 46, 48), (50, 51, 52), (52, 51, 53), (52, 53, 54), (49, 55, 47), (47, 55, 56), (47, 56, 57), (57, 58, 47), (47, 58, 52), (47, 52, 59), (59, 52, 54), (60, 45, 61), (60, 62, 45), (45, 62, 63), (45, 63, 46), (61, 64, 60), (60, 64, 65), (60, 65, 66), (66, 67, 60), (60, 67, 68), (60, 68, 69), (70, 71, 72), (72, 71, 73), (72, 73, 74), (74, 73, 75), (74, 75, 76), (76, 75, 77), (76, 77, 78), (78, 77, 79), (78, 79, 80), (80, 79, 81), (80, 81, 82), (82, 81, 83), (82, 83, 84), (84, 83, 85), (84, 85, 86), (86, 85, 87), (86, 87, 88), (88, 87, 89), (88, 89, 90), (90, 89, 91), (90, 91, 92), (92, 91, 93), (92, 93, 94), (94, 93, 95), (94, 95, 96), (96, 95, 97), (96, 97, 98), (98, 97, 99), (98, 99, 100), (100, 99, 101), (100, 101, 102), (102, 101, 103), (102, 103, 104), (104, 103, 105), (104, 105, 106), (106, 105, 107), (106, 107, 108), (108, 107, 44), (108, 44, 109), (109, 44, 43), (70, 110, 71), (71, 110, 111), (71, 111, 52), (52, 111, 112), (52, 112, 50), (113, 114, 115), (116, 117, 17), (17, 117, 118), (119, 120, 121), (121, 120, 24), (122, 123, 124), (124, 123, 125), (115, 114, 126), (127, 128, 23), (121, 129, 124), (124, 129, 130), (124, 130, 122), (131, 132, 133), (134, 135, 136), (137, 138, 139), (140, 141, 142), (133, 143, 131), (131, 143, 144), (131, 144, 145), (145, 146, 131), (131, 146, 147), (131, 147, 118), (148, 23, 18), (134, 136, 142), (142, 136, 149), (142, 149, 140), (141, 150, 142), (142, 150, 151), (142, 151, 152), (152, 151, 153), (152, 153, 154), (147, 155, 118), (118, 155, 156), (118, 156, 17), (17, 156, 157), (17, 157, 158), (159, 160, 18), (128, 161, 23), (23, 161, 162), (23, 162, 163), (125, 164, 124), (124, 164, 165), (124, 165, 166), (167, 168, 124), (124, 168, 169), (124, 169, 131), (131, 169, 170), (131, 170, 132), (158, 171, 17), (17, 171, 172), (17, 172, 18), (18, 172, 173), (18, 173, 159), (160, 174, 18), (18, 174, 175), (18, 175, 148), (148, 176, 23), (23, 176, 177), (23, 177, 152), (167, 124, 178), (178, 124, 166), (178, 166, 114), (114, 166, 179), (114, 179, 126), (139, 138, 180), (180, 138, 181), (180, 181, 115), (115, 181, 182), (115, 182, 113), (154, 183, 152), (152, 183, 184), (152, 184, 23), (23, 184, 185), (23, 185, 127), (186, 187, 24), (24, 187, 188), (24, 188, 121), (121, 188, 189), (121, 189, 129), (163, 190, 23), (23, 190, 191), (23, 191, 24), (24, 191, 192), (24, 192, 186), (135, 193, 136), (136, 193, 194), (136, 194, 195), (195, 194, 137), (195, 137, 196), (196, 137, 139), (34, 33, 197), (198, 199, 200), (198, 200, 201), (30, 31, 202), (202, 31, 201), (202, 201, 197), (197, 201, 200), (197, 200, 34), (21, 22, 203), (11, 10, 204), (204, 10, 205), (204, 205, 203), (203, 205, 206), (203, 206, 21), (207, 208, 209), (209, 210, 207), (207, 210, 211), (207, 211, 212), (212, 201, 31), (212, 31, 207), (207, 31, 21), (207, 21, 206), (199, 198, 213), (213, 198, 214), (213, 214, 215), (215, 216, 213), (213, 216, 217), (213, 217, 218), (219, 220, 221), (221, 220, 222), (223, 224, 219), (219, 224, 220), (225, 226, 223), (223, 226, 224), (227, 228, 225), (225, 228, 226), (229, 230, 9), (9, 230, 231), (9, 231, 232), (8, 233, 234), (235, 236, 237), (234, 238, 8), (8, 238, 239), (8, 239, 240), (240, 241, 8), (8, 241, 242), (8, 242, 243), (237, 244, 235), (235, 244, 245), (235, 245, 246), (232, 247, 9), (9, 247, 248), (9, 248, 249), (249, 248, 250), (249, 250, 251), (243, 252, 8), (8, 252, 253), (8, 253, 254), (255, 256, 9), (251, 257, 249), (249, 257, 258), (249, 258, 259), (260, 261, 233), (233, 261, 262), (233, 262, 263), (264, 265, 233), (233, 265, 266), (233, 266, 234), (267, 268, 269), (256, 270, 9), (9, 270, 271), (9, 271, 229), (259, 272, 249), (249, 272, 273), (249, 273, 274), (263, 275, 233), (233, 275, 276), (233, 276, 264), (277, 278, 279), (280, 281, 236), (282, 283, 284), (283, 282, 285), (268, 255, 269), (269, 255, 9), (269, 9, 286), (286, 9, 8), (286, 8, 287), (287, 8, 254), (281, 288, 236), (236, 288, 289), (236, 289, 237), (246, 290, 235), (235, 290, 291), (235, 291, 292), (292, 291, 282), (292, 282, 293), (260, 233, 294), (294, 233, 249), (294, 249, 279), (279, 249, 274), (279, 274, 277), (284, 295, 282), (282, 295, 296), (282, 296, 293), (267, 269, 297), (297, 269, 298), (297, 298, 282), (282, 298, 299), (282, 299, 285), (300, 301, 302), (278, 303, 279), (279, 303, 304), (279, 304, 305), (305, 304, 300), (306, 307, 300), (300, 307, 308), (300, 308, 301), (302, 309, 300), (300, 309, 310), (300, 310, 305), (280, 236, 300), (300, 236, 311), (300, 311, 306), (312, 313, 28), (28, 313, 314), (28, 314, 315), (14, 316, 317), (318, 319, 25), (320, 321, 15), (317, 322, 14), (14, 322, 323), (14, 323, 28), (28, 323, 324), (28, 324, 312), (321, 325, 15), (15, 325, 326), (15, 326, 14), (14, 326, 327), (14, 327, 328), (328, 329, 14), (14, 329, 330), (14, 330, 316), (331, 332, 15), (319, 333, 25), (25, 333, 334), (25, 334, 15), (15, 334, 335), (15, 335, 331), (332, 336, 15), (15, 336, 337), (15, 337, 320), (315, 338, 28), (28, 338, 339), (28, 339, 340), (341, 342, 25), (25, 342, 343), (25, 343, 344), (344, 345, 25), (25, 345, 346), (25, 346, 318), (340, 347, 28), (28, 347, 348), (28, 348, 25), (25, 348, 349), (25, 349, 341), (350, 351, 249), (351, 350, 352), (352, 350, 353), (352, 353, 233), (233, 353, 354), (233, 354, 249), (249, 354, 355), (249, 355, 350), (20, 21, 31), (356, 124, 131), (357, 358, 359), (32, 360, 361), (361, 356, 32), (32, 356, 131), (32, 131, 31), (31, 131, 357), (31, 357, 20), (20, 357, 359), (13, 35, 10), (10, 35, 34), (14, 28, 9), (9, 28, 35), (9, 35, 4), (351, 362, 363), (9, 249, 14), (14, 249, 351), (14, 351, 13), (13, 351, 363), (13, 363, 35), (35, 363, 364), (35, 364, 4), (4, 364, 365), (366, 367, 368), (368, 367, 369), (368, 369, 370), (370, 369, 371), (370, 371, 372), (372, 371, 373), (372, 373, 374), (374, 373, 375), (374, 375, 376), (376, 375, 377), (376, 377, 378), (378, 377, 379), (378, 379, 380), (380, 379, 381), (380, 381, 382), (382, 381, 383), (382, 383, 384), (384, 383, 385), (384, 385, 386), (386, 385, 387), (386, 387, 388), (388, 387, 389), (388, 389, 390), (390, 389, 391), (390, 391, 392), (392, 391, 393), (392, 393, 394), (394, 393, 395), (394, 395, 396), (396, 395, 397), (396, 397, 398), (398, 397, 399), (398, 399, 400), (400, 399, 401), (400, 401, 402), (402, 401, 403), (402, 403, 404), (404, 403, 405), (404, 405, 406), (406, 405, 407), (406, 407, 408), (408, 407, 409), (408, 409, 410), (410, 409, 411), (410, 411, 412), (412, 411, 413), (412, 413, 414), (414, 413, 415), (414, 415, 416), (416, 415, 417), (416, 417, 418), (418, 417, 419), (418, 419, 420), (420, 419, 421), (420, 421, 422), (422, 421, 423), (422, 423, 424), (424, 423, 425), (424, 425, 426), (426, 425, 427), (426, 427, 428), (428, 427, 429), (428, 429, 430), (430, 429, 431), (430, 431, 432), (432, 431, 433), (432, 433, 434), (434, 433, 435), (434, 435, 436), (436, 435, 437), (436, 437, 438), (438, 437, 439), (438, 439, 440), (440, 439, 441), (440, 441, 366), (366, 441, 367), (442, 443, 444), (444, 443, 445), (444, 445, 446), (446, 445, 447), (446, 447, 448), (448, 447, 449), (448, 449, 450), (450, 449, 451), (450, 451, 452), (452, 451, 453), (452, 453, 454), (454, 453, 455), (454, 455, 456), (456, 455, 457), (456, 457, 458), (458, 457, 459), (458, 459, 460), (460, 459, 461), (460, 461, 462), (462, 461, 463), (462, 463, 464), (464, 463, 465), (464, 465, 466), (466, 465, 467), (466, 467, 468), (468, 467, 469), (468, 469, 470), (470, 469, 471), (470, 471, 472), (472, 471, 473), (472, 473, 474), (474, 473, 475), (474, 475, 476), (476, 475, 477), (476, 477, 478), (478, 477, 479), (478, 479, 480), (480, 479, 481), (480, 481, 482), (482, 481, 483), (482, 483, 484), (484, 483, 485), (484, 485, 486), (486, 485, 487), (486, 487, 488), (488, 487, 489), (488, 489, 490), (490, 489, 491), (490, 491, 492), (492, 491, 493), (492, 493, 494), (494, 493, 495), (494, 495, 496), (496, 495, 497), (496, 497, 498), (498, 497, 499), (498, 499, 500), (500, 499, 501), (500, 501, 502), (502, 501, 503), (502, 503, 504), (504, 503, 505), (504, 505, 506), (506, 505, 507), (506, 507, 508), (508, 507, 509), (508, 509, 510), (510, 509, 511), (510, 511, 512), (512, 511, 513), (512, 513, 514), (514, 513, 515), (514, 515, 516), (516, 515, 517), (516, 517, 442), (442, 517, 443), (518, 519, 363), (520, 521, 364), (363, 519, 364), (364, 519, 522), (364, 522, 520), (523, 524, 525), (526, 527, 528), (528, 527, 529), (528, 529, 530), (530, 531, 528), (528, 531, 532), (528, 532, 533), (524, 534, 525), (525, 534, 535), (525, 535, 536), (537, 538, 363), (363, 538, 539), (521, 540, 364), (364, 540, 541), (364, 541, 542), (528, 543, 525), (525, 543, 544), (544, 545, 525), (525, 545, 546), (525, 546, 523), (536, 547, 525), (525, 547, 548), (525, 548, 363), (363, 548, 549), (363, 549, 537), (539, 550, 363), (363, 550, 551), (363, 551, 518), (542, 552, 364), (364, 552, 553), (364, 553, 528), (528, 553, 554), (528, 554, 526), (533, 555, 528), (528, 555, 556), (528, 556, 543), (557, 558, 559), (559, 558, 560), (559, 560, 561), (561, 560, 562), (561, 562, 563), (563, 562, 564), (563, 564, 565), (565, 564, 566), (565, 566, 567), (567, 566, 568), (567, 568, 569), (569, 568, 570), (569, 570, 571), (571, 570, 572), (571, 572, 573), (573, 572, 574), (573, 574, 575), (575, 574, 576), (575, 576, 577), (577, 576, 578), (577, 578, 579), (579, 578, 580), (579, 580, 581), (581, 580, 582), (581, 582, 583), (583, 582, 584), (583, 584, 585), (585, 584, 586), (585, 586, 587), (587, 586, 588), (587, 588, 589), (589, 588, 590), (589, 590, 591), (591, 590, 592), (591, 592, 593), (593, 592, 594), (593, 594, 595), (595, 594, 596), (595, 596, 597), (597, 596, 598), (597, 598, 599), (599, 598, 600), (599, 600, 601), (601, 600, 602), (601, 602, 603), (603, 602, 604), (603, 604, 605), (605, 604, 606), (605, 606, 607), (607, 606, 608), (607, 608, 609), (609, 608, 610), (609, 610, 611), (611, 610, 612), (611, 612, 613), (613, 612, 614), (613, 614, 615), (615, 614, 616), (615, 616, 617), (617, 616, 618), (617, 618, 619), (619, 618, 620), (619, 620, 621), (621, 620, 622), (621, 622, 623), (623, 622, 624), (623, 624, 625), (625, 624, 626), (625, 626, 627), (627, 626, 628), (627, 628, 629), (629, 628, 630), (629, 630, 631), (631, 630, 632), (631, 632, 557), (557, 632, 558), (633, 634, 635), (636, 637, 638), (635, 634, 638), (638, 634, 639), (638, 639, 636), (640, 641, 642), (642, 643, 640), (640, 643, 644), (640, 644, 645), (645, 644, 646), (645, 646, 647), (648, 635, 649), (649, 635, 650), (637, 651, 638), (638, 651, 652), (638, 652, 653), (653, 654, 638), (638, 654, 655), (638, 655, 656), (657, 658, 640), (640, 658, 659), (640, 659, 641), (660, 661, 645), (645, 661, 662), (645, 662, 635), (635, 662, 663), (635, 663, 650), (648, 664, 635), (635, 664, 665), (635, 665, 666), (656, 667, 638), (638, 667, 668), (638, 668, 640), (640, 668, 669), (640, 669, 657), (647, 670, 645), (645, 670, 671), (645, 671, 660), (666, 672, 635), (635, 672, 673), (635, 673, 633), (221, 674, 675), (6, 4, 676), (676, 4, 365), (674, 221, 365), (365, 221, 222), (365, 222, 676), (676, 222, 228), (676, 228, 675), (675, 228, 227), (675, 227, 221), (351, 352, 362), (362, 352, 677), (362, 677, 678), (678, 677, 679), (678, 679, 674), (674, 679, 675), (676, 677, 6), (6, 677, 352), (6, 352, 8), (8, 352, 233), (294, 279, 680), (680, 279, 681), (682, 683, 235), (235, 683, 236), (684, 685, 286), (286, 685, 269), (238, 234, 686), (686, 234, 687), (688, 683, 681), (681, 683, 680), (689, 690, 691), (692, 685, 693), (694, 695, 696), (697, 698, 699), (700, 701, 687), (687, 701, 680), (687, 680, 686), (686, 680, 684), (686, 684, 691), (690, 702, 691), (691, 702, 703), (691, 703, 686), (688, 681, 704), (704, 681, 705), (704, 705, 706), (680, 683, 684), (684, 683, 682), (684, 682, 685), (685, 682, 707), (685, 707, 693), (689, 691, 696), (696, 691, 708), (696, 708, 694), (700, 687, 699), (699, 687, 709), (699, 709, 697), (698, 710, 699), (699, 710, 711), (699, 711, 712), (713, 704, 714), (714, 704, 715), (706, 716, 704), (704, 716, 717), (704, 717, 715), (718, 719, 693), (693, 719, 720), (693, 720, 692), (718, 693, 721), (721, 693, 722), (721, 722, 723), (578, 576, 639), (639, 576, 574), (639, 574, 636), (636, 574, 572), (636, 572, 637), (637, 572, 570), (637, 570, 651), (651, 570, 568), (651, 568, 652), (652, 568, 566), (652, 566, 653), (653, 566, 564), (653, 564, 654), (654, 564, 562), (654, 562, 655), (655, 562, 560), (655, 560, 656), (656, 560, 558), (656, 558, 667), (667, 558, 632), (667, 632, 668), (668, 632, 630), (668, 630, 669), (669, 630, 628), (669, 628, 657), (657, 628, 626), (657, 626, 658), (658, 626, 624), (658, 624, 659), (659, 624, 622), (659, 622, 641), (641, 622, 620), (641, 620, 642), (642, 620, 618), (642, 618, 643), (643, 618, 616), (643, 616, 644), (644, 616, 614), (644, 614, 646), (646, 614, 612), (646, 612, 647), (647, 612, 610), (647, 610, 670), (670, 610, 608), (670, 608, 671), (671, 608, 606), (671, 606, 660), (660, 606, 604), (660, 604, 661), (661, 604, 602), (661, 602, 662), (662, 602, 600), (662, 600, 663), (663, 600, 598), (663, 598, 650), (650, 598, 596), (650, 596, 649), (649, 596, 594), (649, 594, 648), (648, 594, 592), (648, 592, 664), (664, 592, 590), (664, 590, 665), (665, 590, 588), (665, 588, 666), (666, 588, 586), (666, 586, 672), (672, 586, 584), (672, 584, 673), (673, 584, 582), (673, 582, 633), (633, 582, 580), (633, 580, 634), (634, 580, 578), (634, 578, 639), (724, 725, 577), (577, 725, 575), (577, 579, 724), (724, 579, 581), (724, 581, 726), (726, 581, 583), (726, 583, 727), (727, 583, 585), (727, 585, 728), (728, 585, 587), (728, 587, 729), (729, 587, 589), (729, 589, 730), (730, 589, 591), (730, 591, 731), (731, 591, 593), (731, 593, 732), (732, 593, 595), (732, 595, 733), (733, 595, 597), (733, 597, 734), (734, 597, 599), (734, 599, 735), (735, 599, 601), (735, 601, 736), (736, 601, 603), (736, 603, 737), (737, 603, 605), (737, 605, 738), (738, 605, 607), (738, 607, 739), (739, 607, 609), (739, 609, 740), (740, 609, 611), (740, 611, 741), (741, 611, 613), (741, 613, 742), (742, 613, 615), (742, 615, 743), (743, 615, 617), (743, 617, 744), (744, 617, 619), (744, 619, 745), (745, 619, 621), (745, 621, 746), (746, 621, 623), (746, 623, 747), (747, 623, 625), (747, 625, 748), (748, 625, 627), (748, 627, 749), (749, 627, 629), (749, 629, 750), (750, 629, 631), (750, 631, 751), (751, 631, 557), (751, 557, 752), (752, 557, 559), (752, 559, 753), (753, 559, 561), (753, 561, 754), (754, 561, 563), (754, 563, 755), (755, 563, 565), (755, 565, 756), (756, 565, 567), (756, 567, 757), (757, 567, 569), (757, 569, 758), (758, 569, 571), (758, 571, 759), (759, 571, 573), (759, 573, 760), (760, 573, 575), (760, 575, 761), (761, 575, 725), (742, 743, 762), (742, 762, 741), (741, 762, 763), (741, 763, 740), (740, 763, 764), (740, 764, 739), (739, 764, 765), (739, 765, 738), (738, 765, 766), (738, 766, 737), (737, 766, 767), (737, 767, 736), (736, 767, 768), (736, 768, 735), (735, 768, 769), (735, 769, 734), (734, 769, 770), (734, 770, 733), (733, 770, 771), (733, 771, 732), (732, 771, 772), (732, 772, 731), (731, 772, 773), (731, 773, 730), (730, 773, 774), (730, 774, 729), (729, 774, 775), (729, 775, 728), (728, 775, 776), (728, 776, 727), (727, 776, 777), (727, 777, 726), (726, 777, 778), (726, 778, 724), (724, 778, 779), (724, 779, 725), (725, 779, 780), (725, 780, 761), (761, 780, 781), (761, 781, 760), (760, 781, 782), (760, 782, 759), (759, 782, 783), (759, 783, 758), (758, 783, 784), (758, 784, 757), (757, 784, 785), (757, 785, 756), (756, 785, 786), (756, 786, 755), (755, 786, 787), (755, 787, 754), (754, 787, 788), (754, 788, 753), (753, 788, 789), (753, 789, 752), (752, 789, 790), (752, 790, 751), (751, 790, 791), (751, 791, 750), (750, 791, 792), (750, 792, 749), (749, 792, 793), (749, 793, 748), (748, 793, 794), (748, 794, 747), (747, 794, 795), (747, 795, 746), (746, 795, 796), (746, 796, 745), (745, 796, 797), (745, 797, 744), (744, 797, 798), (744, 798, 743), (743, 798, 799), (743, 799, 762), (800, 801, 780), (780, 801, 781), (780, 779, 800), (800, 779, 778), (800, 778, 802), (802, 778, 777), (802, 777, 803), (803, 777, 776), (803, 776, 804), (804, 776, 775), (804, 775, 805), (805, 775, 774), (805, 774, 806), (806, 774, 773), (806, 773, 807), (807, 773, 772), (807, 772, 808), (808, 772, 771), (808, 771, 809), (809, 771, 770), (809, 770, 810), (810, 770, 769), (810, 769, 811), (811, 769, 768), (811, 768, 812), (812, 768, 767), (812, 767, 813), (813, 767, 766), (813, 766, 814), (814, 766, 765), (814, 765, 815), (815, 765, 764), (815, 764, 816), (816, 764, 763), (816, 763, 817), (817, 763, 762), (817, 762, 818), (818, 762, 799), (818, 799, 819), (819, 799, 798), (819, 798, 820), (820, 798, 797), (820, 797, 821), (821, 797, 796), (821, 796, 822), (822, 796, 795), (822, 795, 823), (823, 795, 794), (823, 794, 824), (824, 794, 793), (824, 793, 825), (825, 793, 792), (825, 792, 826), (826, 792, 791), (826, 791, 827), (827, 791, 790), (827, 790, 828), (828, 790, 789), (828, 789, 829), (829, 789, 788), (829, 788, 830), (830, 788, 787), (830, 787, 831), (831, 787, 786), (831, 786, 832), (832, 786, 785), (832, 785, 833), (833, 785, 784), (833, 784, 834), (834, 784, 783), (834, 783, 835), (835, 783, 782), (835, 782, 836), (836, 782, 781), (836, 781, 837), (837, 781, 801), (808, 809, 819), (837, 801, 819), (819, 801, 800), (819, 800, 802), (809, 810, 819), (819, 810, 811), (819, 811, 818), (819, 820, 837), (837, 820, 821), (837, 821, 836), (836, 821, 822), (833, 834, 824), (802, 803, 819), (819, 803, 804), (819, 804, 805), (828, 829, 830), (822, 823, 836), (836, 823, 824), (836, 824, 835), (835, 824, 834), (805, 806, 819), (819, 806, 807), (819, 807, 808), (816, 813, 815), (815, 813, 814), (811, 812, 818), (818, 812, 813), (818, 813, 817), (817, 813, 816), (833, 824, 832), (832, 824, 825), (832, 825, 826), (830, 831, 828), (828, 831, 832), (828, 832, 827), (827, 832, 826), (678, 525, 362), (362, 525, 363), (674, 528, 678), (678, 528, 525), (365, 364, 674), (674, 364, 528), (635, 679, 645), (645, 679, 677), (638, 675, 635), (635, 675, 679), (676, 640, 677), (677, 640, 645), (640, 676, 638), (638, 676, 675), (471, 469, 522), (522, 469, 467), (522, 467, 520), (520, 467, 465), (520, 465, 521), (521, 465, 463), (521, 463, 540), (540, 463, 461), (540, 461, 541), (541, 461, 459), (541, 459, 542), (542, 459, 457), (542, 457, 552), (552, 457, 455), (552, 455, 553), (553, 455, 453), (553, 453, 554), (554, 453, 451), (554, 451, 526), (526, 451, 449), (526, 449, 527), (527, 449, 447), (527, 447, 529), (529, 447, 445), (529, 445, 530), (530, 445, 443), (530, 443, 531), (531, 443, 517), (531, 517, 532), (532, 517, 515), (532, 515, 533), (533, 515, 513), (533, 513, 555), (555, 513, 511), (555, 511, 556), (556, 511, 509), (556, 509, 543), (543, 509, 507), (543, 507, 544), (544, 507, 505), (544, 505, 545), (545, 505, 503), (545, 503, 546), (546, 503, 501), (546, 501, 523), (523, 501, 499), (523, 499, 524), (524, 499, 497), (524, 497, 534), (534, 497, 495), (534, 495, 535), (535, 495, 493), (535, 493, 536), (536, 493, 491), (536, 491, 547), (547, 491, 489), (547, 489, 548), (548, 489, 487), (548, 487, 549), (549, 487, 485), (549, 485, 537), (537, 485, 483), (537, 483, 538), (538, 483, 481), (538, 481, 539), (539, 481, 479), (539, 479, 550), (550, 479, 477), (550, 477, 551), (551, 477, 475), (551, 475, 518), (518, 475, 473), (518, 473, 519), (519, 473, 471), (519, 471, 522), (838, 839, 470), (470, 839, 468), (470, 472, 838), (838, 472, 474), (838, 474, 840), (840, 474, 476), (840, 476, 841), (841, 476, 478), (841, 478, 842), (842, 478, 480), (842, 480, 843), (843, 480, 482), (843, 482, 844), (844, 482, 484), (844, 484, 845), (845, 484, 486), (845, 486, 846), (846, 486, 488), (846, 488, 847), (847, 488, 490), (847, 490, 848), (848, 490, 492), (848, 492, 849), (849, 492, 494), (849, 494, 850), (850, 494, 496), (850, 496, 851), (851, 496, 498), (851, 498, 852), (852, 498, 500), (852, 500, 853), (853, 500, 502), (853, 502, 854), (854, 502, 504), (854, 504, 855), (855, 504, 506), (855, 506, 856), (856, 506, 508), (856, 508, 857), (857, 508, 510), (857, 510, 858), (858, 510, 512), (858, 512, 859), (859, 512, 514), (859, 514, 860), (860, 514, 516), (860, 516, 861), (861, 516, 442), (861, 442, 862), (862, 442, 444), (862, 444, 863), (863, 444, 446), (863, 446, 864), (864, 446, 448), (864, 448, 865), (865, 448, 450), (865, 450, 866), (866, 450, 452), (866, 452, 867), (867, 452, 454), (867, 454, 868), (868, 454, 456), (868, 456, 869), (869, 456, 458), (869, 458, 870), (870, 458, 460), (870, 460, 871), (871, 460, 462), (871, 462, 872), (872, 462, 464), (872, 464, 873), (873, 464, 466), (873, 466, 874), (874, 466, 468), (874, 468, 875), (875, 468, 839), (856, 383, 855), (855, 383, 381), (855, 381, 854), (854, 381, 379), (854, 379, 853), (853, 379, 377), (853, 377, 852), (852, 377, 375), (852, 375, 851), (851, 375, 373), (851, 373, 850), (850, 373, 371), (850, 371, 849), (849, 371, 369), (849, 369, 848), (848, 369, 367), (848, 367, 847), (847, 367, 441), (847, 441, 846), (846, 441, 439), (846, 439, 845), (845, 439, 437), (845, 437, 844), (844, 437, 435), (844, 435, 843), (843, 435, 433), (843, 433, 842), (842, 433, 431), (842, 431, 841), (841, 431, 429), (841, 429, 840), (840, 429, 427), (840, 427, 838), (838, 427, 425), (838, 425, 839), (839, 425, 423), (839, 423, 875), (875, 423, 421), (875, 421, 874), (874, 421, 419), (874, 419, 873), (873, 419, 417), (873, 417, 872), (872, 417, 415), (872, 415, 871), (871, 415, 413), (871, 413, 870), (870, 413, 411), (870, 411, 869), (869, 411, 409), (869, 409, 868), (868, 409, 407), (868, 407, 867), (867, 407, 405), (867, 405, 866), (866, 405, 403), (866, 403, 865), (865, 403, 401), (865, 401, 864), (864, 401, 399), (864, 399, 863), (863, 399, 397), (863, 397, 862), (862, 397, 395), (862, 395, 861), (861, 395, 393), (861, 393, 860), (860, 393, 391), (860, 391, 859), (859, 391, 389), (859, 389, 858), (858, 389, 387), (858, 387, 857), (857, 387, 385), (857, 385, 856), (856, 385, 383), (876, 877, 422), (422, 877, 420), (422, 424, 876), (876, 424, 426), (876, 426, 878), (878, 426, 428), (878, 428, 879), (879, 428, 430), (879, 430, 880), (880, 430, 432), (880, 432, 881), (881, 432, 434), (881, 434, 882), (882, 434, 436), (882, 436, 883), (883, 436, 438), (883, 438, 884), (884, 438, 440), (884, 440, 885), (885, 440, 366), (885, 366, 886), (886, 366, 368), (886, 368, 887), (887, 368, 370), (887, 370, 888), (888, 370, 372), (888, 372, 889), (889, 372, 374), (889, 374, 890), (890, 374, 376), (890, 376, 891), (891, 376, 378), (891, 378, 892), (892, 378, 380), (892, 380, 893), (893, 380, 382), (893, 382, 894), (894, 382, 384), (894, 384, 895), (895, 384, 386), (895, 386, 896), (896, 386, 388), (896, 388, 897), (897, 388, 390), (897, 390, 898), (898, 390, 392), (898, 392, 899), (899, 392, 394), (899, 394, 900), (900, 394, 396), (900, 396, 901), (901, 396, 398), (901, 398, 902), (902, 398, 400), (902, 400, 903), (903, 400, 402), (903, 402, 904), (904, 402, 404), (904, 404, 905), (905, 404, 406), (905, 406, 906), (906, 406, 408), (906, 408, 907), (907, 408, 410), (907, 410, 908), (908, 410, 412), (908, 412, 909), (909, 412, 414), (909, 414, 910), (910, 414, 416), (910, 416, 911), (911, 416, 418), (911, 418, 912), (912, 418, 420), (912, 420, 913), (913, 420, 877), (897, 898, 913), (877, 876, 895), (895, 876, 878), (877, 895, 913), (913, 895, 896), (913, 896, 897), (882, 892, 893), (910, 911, 898), (898, 911, 912), (898, 912, 913), (893, 894, 882), (882, 894, 895), (882, 895, 881), (905, 906, 899), (878, 879, 895), (895, 879, 880), (895, 880, 881), (892, 882, 891), (891, 882, 883), (891, 883, 884), (906, 907, 899), (899, 907, 908), (899, 908, 898), (898, 908, 909), (898, 909, 910), (884, 885, 891), (891, 885, 886), (891, 886, 887), (887, 888, 891), (891, 888, 889), (891, 889, 890), (902, 899, 901), (901, 899, 900), (902, 903, 899), (899, 903, 904), (899, 904, 905), (213, 914, 199), (199, 914, 200), (915, 207, 205), (205, 207, 206), (34, 200, 914), (34, 914, 10), (10, 914, 915), (10, 915, 205), (207, 915, 208), (208, 915, 914), (208, 914, 218), (218, 914, 213), (916, 917, 355), (355, 917, 350), (918, 916, 354), (354, 916, 355), (919, 918, 353), (353, 918, 354), (917, 919, 350), (350, 919, 353), (918, 919, 916), (916, 919, 917), (349, 348, 255), (255, 348, 347), (255, 347, 256), (256, 347, 340), (256, 340, 270), (270, 340, 339), (270, 339, 271), (271, 339, 338), (271, 338, 229), (229, 338, 315), (229, 315, 230), (230, 315, 314), (230, 314, 231), (231, 314, 313), (231, 313, 232), (232, 313, 312), (232, 312, 247), (247, 312, 324), (247, 324, 248), (248, 324, 323), (248, 323, 250), (250, 323, 322), (250, 322, 251), (251, 322, 317), (251, 317, 257), (257, 317, 316), (257, 316, 258), (258, 316, 330), (258, 330, 259), (259, 330, 329), (259, 329, 272), (272, 329, 328), (272, 328, 273), (273, 328, 327), (273, 327, 274), (274, 327, 326), (274, 326, 277), (277, 326, 325), (277, 325, 278), (278, 325, 321), (278, 321, 303), (303, 321, 320), (303, 320, 304), (304, 320, 337), (304, 337, 300), (300, 337, 336), (300, 336, 280), (280, 336, 332), (280, 332, 281), (281, 332, 331), (281, 331, 288), (288, 331, 335), (288, 335, 289), (289, 335, 334), (289, 334, 237), (237, 334, 333), (237, 333, 244), (244, 333, 319), (244, 319, 245), (245, 319, 318), (245, 318, 246), (246, 318, 346), (246, 346, 290), (290, 346, 345), (290, 345, 291), (291, 345, 344), (291, 344, 282), (282, 344, 343), (282, 343, 297), (297, 343, 342), (297, 342, 267), (267, 342, 341), (267, 341, 268), (268, 341, 349), (268, 349, 255), (222, 220, 228), (228, 220, 224), (228, 224, 226), (219, 221, 223), (223, 221, 227), (223, 227, 225), (920, 921, 922), (923, 924, 922), (922, 924, 925), (922, 925, 926), (926, 925, 198), (926, 198, 201), (927, 928, 929), (929, 928, 922), (921, 930, 922), (922, 930, 931), (922, 931, 923), (928, 932, 922), (922, 932, 933), (922, 933, 934), (929, 935, 936), (934, 937, 922), (922, 937, 938), (922, 938, 920), (936, 939, 929), (929, 939, 940), (929, 940, 927), (922, 926, 941), (941, 926, 942), (942, 926, 201), (942, 201, 943), (201, 212, 943), (943, 212, 211), (943, 211, 944), (944, 211, 210), (944, 210, 945), (945, 210, 209), (945, 209, 946), (946, 209, 208), (946, 208, 947), (208, 948, 947), (947, 948, 949), (947, 949, 950), (950, 949, 951), (950, 951, 952), (952, 951, 953), (952, 953, 954), (954, 953, 955), (954, 955, 956), (956, 955, 957), (956, 957, 958), (958, 957, 959), (958, 959, 960), (960, 959, 961), (960, 961, 962), (962, 961, 218), (962, 218, 963), (218, 217, 963), (963, 217, 216), (963, 216, 964), (964, 216, 215), (964, 215, 965), (965, 215, 214), (965, 214, 966), (966, 214, 198), (966, 198, 967), (198, 925, 967), (967, 925, 924), (967, 924, 968), (968, 924, 923), (968, 923, 969), (969, 923, 931), (969, 931, 970), (970, 931, 930), (970, 930, 971), (971, 930, 921), (971, 921, 972), (972, 921, 920), (972, 920, 973), (973, 920, 938), (973, 938, 974), (974, 938, 937), (974, 937, 975), (975, 937, 934), (975, 934, 976), (976, 934, 933), (976, 933, 977), (977, 933, 932), (977, 932, 978), (978, 932, 928), (978, 928, 979), (979, 928, 927), (979, 927, 980), (980, 927, 940), (980, 940, 981), (981, 940, 939), (981, 939, 982), (982, 939, 936), (982, 936, 983), (983, 936, 935), (983, 935, 984), (984, 935, 929), (984, 929, 985), (985, 929, 922), (985, 922, 986), (986, 922, 941), (973, 974, 986), (968, 969, 986), (986, 969, 970), (986, 941, 968), (968, 941, 942), (968, 942, 967), (967, 942, 966), (970, 971, 986), (986, 971, 972), (986, 972, 973), (943, 964, 942), (942, 964, 965), (942, 965, 966), (977, 978, 986), (986, 978, 979), (986, 979, 985), (943, 944, 964), (964, 944, 945), (964, 945, 946), (946, 947, 964), (964, 947, 950), (964, 950, 952), (974, 975, 986), (986, 975, 976), (986, 976, 977), (981, 982, 983), (952, 954, 964), (964, 954, 956), (964, 956, 958), (979, 980, 985), (985, 980, 981), (985, 981, 984), (984, 981, 983), (958, 960, 964), (964, 960, 962), (964, 962, 963), (208, 218, 948), (948, 218, 961), (953, 951, 961), (961, 951, 949), (961, 949, 948), (959, 957, 961), (961, 957, 955), (961, 955, 953), (23, 25, 18), (18, 25, 15), (987, 12, 204), (204, 12, 11), (988, 987, 203), (203, 987, 204), (16, 988, 22), (22, 988, 203), (987, 988, 12), (12, 988, 16), (989, 27, 202), (202, 27, 30), (990, 989, 197), (197, 989, 202), (29, 990, 33), (33, 990, 197), (989, 990, 27), (27, 990, 29), (45, 38, 991), (187, 186, 992), (992, 186, 192), (992, 192, 993), (993, 192, 191), (993, 191, 994), (994, 191, 190), (994, 190, 995), (995, 190, 163), (995, 163, 996), (996, 163, 162), (996, 162, 997), (997, 162, 161), (997, 161, 998), (998, 161, 128), (998, 128, 999), (999, 128, 127), (999, 127, 1000), (1000, 127, 185), (1000, 185, 1001), (1001, 185, 184), (1001, 184, 1002), (1002, 184, 183), (1002, 183, 1003), (1003, 183, 154), (1003, 154, 1004), (1004, 154, 153), (1004, 153, 1005), (1005, 153, 151), (1005, 151, 1006), (1006, 151, 150), (1006, 150, 1007), (1007, 150, 141), (1007, 141, 1008), (1008, 141, 140), (1008, 140, 1009), (1009, 140, 149), (1009, 149, 1010), (1010, 149, 136), (1010, 136, 991), (991, 136, 195), (991, 195, 45), (45, 195, 196), (45, 196, 61), (61, 196, 139), (61, 139, 64), (64, 139, 180), (64, 180, 65), (65, 180, 115), (65, 115, 66), (66, 115, 126), (66, 126, 67), (67, 126, 179), (67, 179, 68), (68, 179, 166), (68, 166, 69), (69, 166, 165), (69, 165, 60), (60, 165, 164), (60, 164, 62), (62, 164, 125), (62, 125, 63), (63, 125, 123), (63, 123, 46), (46, 123, 122), (46, 122, 48), (48, 122, 130), (48, 130, 49), (49, 130, 129), (49, 129, 55), (55, 129, 189), (55, 189, 56), (56, 189, 188), (56, 188, 57), (57, 188, 187), (57, 187, 58), (58, 187, 992), (58, 992, 52), (1011, 1012, 156), (156, 1012, 157), (156, 155, 1011), (1011, 155, 147), (1011, 147, 1013), (1013, 147, 146), (1013, 146, 1014), (1014, 146, 145), (1014, 145, 1015), (1015, 145, 144), (1015, 144, 1016), (1016, 144, 143), (1016, 143, 1017), (1017, 143, 133), (1017, 133, 1018), (1018, 133, 132), (1018, 132, 1019), (1019, 132, 170), (1019, 170, 1020), (1020, 170, 169), (1020, 169, 1021), (1021, 169, 168), (1021, 168, 1022), (1022, 168, 167), (1022, 167, 1023), (1023, 167, 178), (1023, 178, 1024), (1024, 178, 114), (1024, 114, 1025), (1025, 114, 113), (1025, 113, 1026), (1026, 113, 182), (1026, 182, 1027), (1027, 182, 181), (1027, 181, 1028), (1028, 181, 138), (1028, 138, 1029), (1029, 138, 137), (1029, 137, 1030), (1030, 137, 194), (1030, 194, 1031), (1031, 194, 193), (1031, 193, 1032), (1032, 193, 135), (1032, 135, 1033), (1033, 135, 134), (1033, 134, 1034), (1034, 134, 142), (1034, 142, 1035), (1035, 142, 152), (1035, 152, 1036), (1036, 152, 177), (1036, 177, 1037), (1037, 177, 176), (1037, 176, 1038), (1038, 176, 148), (1038, 148, 1039), (1039, 148, 175), (1039, 175, 1040), (1040, 175, 174), (1040, 174, 1041), (1041, 174, 160), (1041, 160, 1042), (1042, 160, 159), (1042, 159, 1043), (1043, 159, 173), (1043, 173, 1044), (1044, 173, 172), (1044, 172, 1045), (1045, 172, 171), (1045, 171, 1046), (1046, 171, 158), (1046, 158, 1047), (1047, 158, 157), (1047, 157, 1048), (1048, 157, 1012), (1048, 1012, 1030), (1030, 1012, 1011), (1011, 1013, 1030), (1030, 1013, 1014), (1030, 1014, 1015), (1031, 1041, 1030), (1030, 1041, 1042), (1015, 1016, 1030), (1030, 1016, 1017), (1030, 1017, 1018), (1031, 1032, 1041), (1041, 1032, 1033), (1041, 1033, 1034), (1034, 1035, 1041), (1041, 1035, 1036), (1041, 1036, 1037), (1037, 1038, 1041), (1041, 1038, 1039), (1041, 1039, 1040), (1042, 1043, 1030), (1030, 1043, 1044), (1030, 1044, 1045), (1045, 1046, 1030), (1030, 1046, 1047), (1030, 1047, 1048), (1023, 1030, 1022), (1022, 1030, 1021), (1023, 1024, 1030), (1030, 1024, 1025), (1030, 1025, 1026), (1027, 1028, 1026), (1026, 1028, 1029), (1026, 1029, 1030), (1018, 1019, 1030), (1030, 1019, 1020), (1030, 1020, 1021), (71, 52, 1049), (1049, 52, 992), (71, 1049, 1050), (71, 1050, 73), (73, 1050, 1051), (73, 1051, 75), (75, 1051, 1052), (75, 1052, 77), (77, 1052, 1053), (77, 1053, 79), (79, 1053, 1054), (79, 1054, 81), (81, 1054, 1055), (81, 1055, 83), (83, 1055, 1056), (83, 1056, 85), (85, 1056, 1057), (85, 1057, 87), (87, 1057, 1058), (87, 1058, 89), (89, 1058, 1059), (89, 1059, 91), (91, 1059, 1060), (91, 1060, 93), (93, 1060, 1061), (93, 1061, 95), (95, 1061, 1062), (95, 1062, 97), (97, 1062, 1063), (97, 1063, 99), (99, 1063, 1064), (99, 1064, 101), (101, 1064, 1065), (101, 1065, 103), (103, 1065, 1066), (103, 1066, 105), (105, 1066, 1067), (105, 1067, 107), (107, 1067, 1068), (107, 1068, 44), (38, 44, 991), (991, 44, 1068), (998, 999, 1049), (995, 996, 1049), (1049, 996, 997), (1049, 997, 998), (1055, 1054, 1001), (1002, 1003, 1068), (1068, 1003, 1004), (1068, 1004, 1005), (1005, 1006, 1068), (1068, 1006, 1007), (1068, 1007, 1008), (992, 993, 1049), (1049, 993, 994), (1049, 994, 995), (1054, 1053, 1001), (1001, 1053, 1052), (1001, 1052, 1051), (1065, 1064, 1063), (1061, 1060, 1001), (1001, 1060, 1059), (1001, 1059, 1058), (1058, 1057, 1001), (1001, 1057, 1056), (1001, 1056, 1055), (1008, 1009, 1068), (1068, 1009, 1010), (1068, 1010, 991), (1051, 1050, 1001), (1001, 1050, 1049), (1001, 1049, 1000), (1000, 1049, 999), (1002, 1063, 1001), (1001, 1063, 1062), (1001, 1062, 1061), (1065, 1063, 1066), (1002, 1068, 1063), (1063, 1068, 1067), (1063, 1067, 1066), (1069, 1070, 106), (106, 1070, 1071), (106, 1071, 104), (104, 1071, 1072), (104, 1072, 102), (102, 1072, 1073), (102, 1073, 100), (100, 1073, 1074), (100, 1074, 98), (98, 1074, 1075), (98, 1075, 96), (96, 1075, 1076), (96, 1076, 94), (94, 1076, 1077), (94, 1077, 92), (92, 1077, 1078), (92, 1078, 90), (90, 1078, 1079), (90, 1079, 88), (88, 1079, 1080), (88, 1080, 86), (86, 1080, 1081), (86, 1081, 84), (84, 1081, 1082), (84, 1082, 82), (82, 1082, 1083), (82, 1083, 80), (80, 1083, 1084), (80, 1084, 78), (78, 1084, 1085), (78, 1085, 76), (76, 1085, 1086), (76, 1086, 74), (74, 1086, 1087), (74, 1087, 72), (72, 1087, 1088), (72, 1088, 70), (70, 1088, 1089), (70, 1089, 110), (110, 1089, 1090), (110, 1090, 111), (111, 1090, 1091), (111, 1091, 112), (112, 1091, 1092), (112, 1092, 50), (50, 1092, 1093), (50, 1093, 51), (51, 1093, 1094), (51, 1094, 53), (53, 1094, 1095), (53, 1095, 54), (54, 1095, 1096), (54, 1096, 59), (59, 1096, 1097), (59, 1097, 47), (47, 1097, 1098), (47, 1098, 39), (39, 1098, 1099), (39, 1099, 40), (40, 1099, 1100), (40, 1100, 41), (41, 1100, 1101), (41, 1101, 36), (36, 1101, 1102), (36, 1102, 37), (37, 1102, 1103), (37, 1103, 42), (42, 1103, 1104), (42, 1104, 43), (43, 1104, 1105), (43, 1105, 109), (109, 1105, 1106), (109, 1106, 108), (108, 1106, 1069), (108, 1069, 106), (1088, 1069, 1106), (1075, 1074, 1088), (1088, 1074, 1073), (1088, 1073, 1072), (1072, 1071, 1088), (1088, 1071, 1070), (1088, 1070, 1069), (1106, 1105, 1088), (1088, 1105, 1104), (1088, 1104, 1103), (1100, 1099, 1094), (1091, 1090, 1101), (1088, 1087, 1075), (1075, 1087, 1086), (1075, 1086, 1085), (1078, 1082, 1079), (1079, 1082, 1081), (1079, 1081, 1080), (1078, 1077, 1082), (1082, 1077, 1076), (1082, 1076, 1075), (1099, 1098, 1094), (1094, 1098, 1097), (1094, 1097, 1095), (1095, 1097, 1096), (1091, 1101, 1092), (1103, 1102, 1088), (1088, 1102, 1101), (1088, 1101, 1089), (1089, 1101, 1090), (1085, 1084, 1075), (1075, 1084, 1083), (1075, 1083, 1082), (1100, 1094, 1101), (1101, 1094, 1093), (1101, 1093, 1092), (1107, 360, 26), (26, 360, 32), (120, 1107, 24), (24, 1107, 26), (361, 360, 119), (119, 360, 1107), (119, 1107, 120), (121, 356, 119), (119, 356, 361), (124, 356, 121), (1108, 116, 19), (19, 116, 17), (359, 1108, 20), (20, 1108, 19), (116, 1108, 117), (117, 1108, 359), (117, 359, 358), (357, 118, 358), (358, 118, 117), (131, 118, 357), (684, 286, 287), (684, 287, 691), (691, 287, 254), (691, 254, 708), (708, 254, 253), (708, 253, 694), (694, 253, 252), (694, 252, 695), (695, 252, 243), (695, 243, 696), (696, 243, 242), (696, 242, 689), (689, 242, 241), (689, 241, 690), (690, 241, 240), (690, 240, 702), (702, 240, 239), (702, 239, 703), (703, 239, 238), (703, 238, 686), (687, 234, 266), (687, 266, 709), (709, 266, 265), (709, 265, 697), (697, 265, 264), (697, 264, 698), (698, 264, 276), (698, 276, 710), (710, 276, 275), (710, 275, 711), (711, 275, 263), (711, 263, 712), (712, 263, 262), (712, 262, 699), (699, 262, 261), (699, 261, 700), (700, 261, 260), (700, 260, 701), (701, 260, 294), (701, 294, 680), (682, 235, 292), (682, 292, 707), (707, 292, 293), (707, 293, 693), (693, 293, 296), (693, 296, 722), (722, 296, 295), (722, 295, 723), (723, 295, 284), (723, 284, 721), (721, 284, 283), (721, 283, 718), (718, 283, 285), (718, 285, 719), (719, 285, 299), (719, 299, 720), (720, 299, 298), (720, 298, 692), (692, 298, 269), (692, 269, 685), (681, 279, 305), (681, 305, 705), (705, 305, 310), (705, 310, 706), (706, 310, 309), (706, 309, 716), (716, 309, 302), (716, 302, 717), (717, 302, 301), (717, 301, 715), (715, 301, 308), (715, 308, 714), (714, 308, 307), (714, 307, 713), (713, 307, 306), (713, 306, 704), (704, 306, 311), (704, 311, 688), (688, 311, 236), (688, 236, 683), (1109, 1110, 7), (7, 1110, 5), (1111, 1112, 2), (2, 1112, 1109), (2, 1109, 0), (0, 1109, 7), (1, 5, 3), (3, 5, 1110), (3, 1110, 1113), (1113, 1110, 1114), (1112, 1114, 1109), (1109, 1114, 1110), (1113, 1111, 3), (3, 1111, 2), (1115, 1116, 1117), (1117, 1116, 1118), (1119, 1115, 1120), (1120, 1115, 1117), (1121, 1119, 1122), (1122, 1119, 1120), (1116, 1121, 1118), (1118, 1121, 1122), (1119, 1121, 1115), (1115, 1121, 1116), (1112, 1117, 1118), (1117, 1112, 1120), (1120, 1112, 1111), (1120, 1111, 1122), (1122, 1111, 1113), (1122, 1113, 1118), (1118, 1113, 1114), (1118, 1114, 1112)])
me_mill.use_remesh_preserve_volume = False
me_mill.use_remesh_preserve_attributes = False
me_mill.use_mirror_vertex_groups = False
me_mill.update()

# ---- objects
ob_mill = bpy.data.objects.new('mill', me_mill)
ob_lamp = bpy.data.objects.new('Lamp', light_lamp)
ob_camera = bpy.data.objects.new('Camera', cam_camera)

# ---- transforms, parenting, visibility, modifiers, constraints
ob_mill.location = (0.0, 0.0, 0.0)
ob_mill.rotation_euler = (1.571, 0.0, 0.0)
ob_mill.scale = (0.001, 0.001, 0.001)
ob_mill.lineart.crease_threshold = 0.0
ob_lamp.location = (4.076, 1.005, 5.904)
ob_lamp.rotation_euler = (0.6503, 0.05522, 1.866)
ob_lamp.lock_rotations_4d = False
ob_lamp.empty_display_type = 'ARROWS'
ob_lamp.color = (0.0, 0.0, 0.0, 0.0)
ob_lamp.lineart.crease_threshold = 0.0
ob_camera.location = (7.481, -6.508, 5.344)
ob_camera.rotation_euler = (1.109, 0.01082, 0.8149)
ob_camera.lock_rotations_4d = False
ob_camera.empty_display_type = 'ARROWS'
ob_camera.color = (0.0, 0.0, 0.0, 0.0)
ob_camera.display_type = 'WIRE'
ob_camera.lineart.crease_threshold = 0.0

# ---- collection membership
col_collection_1.objects.link(ob_mill)
col_collection_1.objects.link(ob_lamp)
col_collection_1.objects.link(ob_camera)

# ---- scene / render settings (as saved in the file)
scene.camera = ob_camera
scene.frame_start = 1; scene.frame_end = 250; scene.frame_set(1)
scene.render.engine = 'BLENDER_EEVEE_NEXT'
scene.render.resolution_percentage = 50
scene.render.dither_intensity = 0.0
scene.cycles.use_denoising = False
scene.cycles.samples = 10
scene.cycles.sampling_pattern = 'TABULATED_SOBOL'
scene.cycles.light_sampling_threshold = 0.0
scene.cycles.use_adaptive_sampling = False
scene.cycles.use_light_tree = False
scene.cycles.blur_glossy = 0.0
scene.cycles.pixel_filter_type = 'GAUSSIAN'
scene.cycles.sample_clamp_indirect = 0.0
scene.view_settings.view_transform = 'Standard'
bpy.context.view_layer.update()
